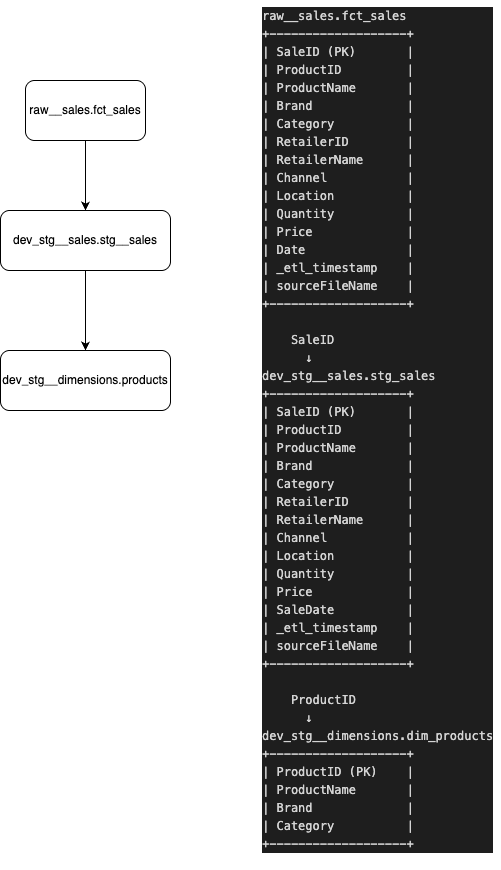

The diagram above was exported from draw.io. Its source (the exported page's mxGraphModel, read from the mxfile embedded in the PNG):
<mxGraphModel dx="1426" dy="766" grid="1" gridSize="10" guides="1" tooltips="1" connect="1" arrows="1" fold="1" page="1" pageScale="1" pageWidth="827" pageHeight="1169" math="0" shadow="0">
  <root>
    <mxCell id="0" />
    <mxCell id="1" parent="0" />
    <mxCell id="JgCUgZIHwkugfKbxtfPs-11" style="edgeStyle=orthogonalEdgeStyle;rounded=0;orthogonalLoop=1;jettySize=auto;html=1;entryX=0.5;entryY=0;entryDx=0;entryDy=0;" edge="1" parent="1" source="JgCUgZIHwkugfKbxtfPs-5" target="JgCUgZIHwkugfKbxtfPs-6">
      <mxGeometry relative="1" as="geometry" />
    </mxCell>
    <mxCell id="JgCUgZIHwkugfKbxtfPs-5" value="raw__sales.fct_sales" style="rounded=1;whiteSpace=wrap;html=1;" vertex="1" parent="1">
      <mxGeometry x="65" y="120" width="120" height="60" as="geometry" />
    </mxCell>
    <mxCell id="JgCUgZIHwkugfKbxtfPs-9" style="edgeStyle=orthogonalEdgeStyle;rounded=0;orthogonalLoop=1;jettySize=auto;html=1;" edge="1" parent="1" source="JgCUgZIHwkugfKbxtfPs-6" target="JgCUgZIHwkugfKbxtfPs-7">
      <mxGeometry relative="1" as="geometry" />
    </mxCell>
    <mxCell id="JgCUgZIHwkugfKbxtfPs-6" value="dev_stg__sales.stg__sales" style="rounded=1;whiteSpace=wrap;html=1;" vertex="1" parent="1">
      <mxGeometry x="40" y="250" width="170" height="60" as="geometry" />
    </mxCell>
    <mxCell id="JgCUgZIHwkugfKbxtfPs-7" value="dev_stg__dimensions.products" style="rounded=1;whiteSpace=wrap;html=1;" vertex="1" parent="1">
      <mxGeometry x="40" y="390" width="170" height="60" as="geometry" />
    </mxCell>
    <mxCell id="JgCUgZIHwkugfKbxtfPs-13" value="&lt;div style=&quot;color: #d4d4d4;background-color: #1e1e1e;font-family: Menlo, Monaco, 'Courier New', monospace;font-weight: normal;font-size: 12px;line-height: 18px;white-space: pre;&quot;&gt;&lt;div&gt;&lt;span style=&quot;color: #d4d4d4;&quot;&gt;raw__sales.fct_sales&lt;/span&gt;&lt;/div&gt;&lt;div&gt;&lt;span style=&quot;color: #d4d4d4;&quot;&gt;+-------------------+&lt;/span&gt;&lt;/div&gt;&lt;div&gt;&lt;span style=&quot;color: #d4d4d4;&quot;&gt;| SaleID (PK)       |&lt;/span&gt;&lt;/div&gt;&lt;div&gt;&lt;span style=&quot;color: #d4d4d4;&quot;&gt;| ProductID         |&lt;/span&gt;&lt;/div&gt;&lt;div&gt;&lt;span style=&quot;color: #d4d4d4;&quot;&gt;| ProductName       |&lt;/span&gt;&lt;/div&gt;&lt;div&gt;&lt;span style=&quot;color: #d4d4d4;&quot;&gt;| Brand             |&lt;/span&gt;&lt;/div&gt;&lt;div&gt;&lt;span style=&quot;color: #d4d4d4;&quot;&gt;| Category          |&lt;/span&gt;&lt;/div&gt;&lt;div&gt;&lt;span style=&quot;color: #d4d4d4;&quot;&gt;| RetailerID        |&lt;/span&gt;&lt;/div&gt;&lt;div&gt;&lt;span style=&quot;color: #d4d4d4;&quot;&gt;| RetailerName      |&lt;/span&gt;&lt;/div&gt;&lt;div&gt;&lt;span style=&quot;color: #d4d4d4;&quot;&gt;| Channel           |&lt;/span&gt;&lt;/div&gt;&lt;div&gt;&lt;span style=&quot;color: #d4d4d4;&quot;&gt;| Location          |&lt;/span&gt;&lt;/div&gt;&lt;div&gt;&lt;span style=&quot;color: #d4d4d4;&quot;&gt;| Quantity          |&lt;/span&gt;&lt;/div&gt;&lt;div&gt;&lt;span style=&quot;color: #d4d4d4;&quot;&gt;| Price             |&lt;/span&gt;&lt;/div&gt;&lt;div&gt;&lt;span style=&quot;color: #d4d4d4;&quot;&gt;| Date              |&lt;/span&gt;&lt;/div&gt;&lt;div&gt;&lt;span style=&quot;color: #d4d4d4;&quot;&gt;| _etl_timestamp    |&lt;/span&gt;&lt;/div&gt;&lt;div&gt;&lt;span style=&quot;color: #d4d4d4;&quot;&gt;| sourceFileName    |&lt;/span&gt;&lt;/div&gt;&lt;div&gt;&lt;span style=&quot;color: #d4d4d4;&quot;&gt;+-------------------+&lt;/span&gt;&lt;/div&gt;&lt;br&gt;&lt;div&gt;&lt;span style=&quot;color: #d4d4d4;&quot;&gt;    SaleID&lt;/span&gt;&lt;/div&gt;&lt;div&gt;&lt;span style=&quot;color: #d4d4d4;&quot;&gt;      ↓&lt;/span&gt;&lt;/div&gt;&lt;div&gt;&lt;span style=&quot;color: #d4d4d4;&quot;&gt;dev_stg__sales.stg_sales&lt;/span&gt;&lt;/div&gt;&lt;div&gt;&lt;span style=&quot;color: #d4d4d4;&quot;&gt;+-------------------+&lt;/span&gt;&lt;/div&gt;&lt;div&gt;&lt;span style=&quot;color: #d4d4d4;&quot;&gt;| SaleID (PK)       |&lt;/span&gt;&lt;/div&gt;&lt;div&gt;&lt;span style=&quot;color: #d4d4d4;&quot;&gt;| ProductID         |&lt;/span&gt;&lt;/div&gt;&lt;div&gt;&lt;span style=&quot;color: #d4d4d4;&quot;&gt;| ProductName       |&lt;/span&gt;&lt;/div&gt;&lt;div&gt;&lt;span style=&quot;color: #d4d4d4;&quot;&gt;| Brand             |&lt;/span&gt;&lt;/div&gt;&lt;div&gt;&lt;span style=&quot;color: #d4d4d4;&quot;&gt;| Category          |&lt;/span&gt;&lt;/div&gt;&lt;div&gt;&lt;span style=&quot;color: #d4d4d4;&quot;&gt;| RetailerID        |&lt;/span&gt;&lt;/div&gt;&lt;div&gt;&lt;span style=&quot;color: #d4d4d4;&quot;&gt;| RetailerName      |&lt;/span&gt;&lt;/div&gt;&lt;div&gt;&lt;span style=&quot;color: #d4d4d4;&quot;&gt;| Channel           |&lt;/span&gt;&lt;/div&gt;&lt;div&gt;&lt;span style=&quot;color: #d4d4d4;&quot;&gt;| Location          |&lt;/span&gt;&lt;/div&gt;&lt;div&gt;&lt;span style=&quot;color: #d4d4d4;&quot;&gt;| Quantity          |&lt;/span&gt;&lt;/div&gt;&lt;div&gt;&lt;span style=&quot;color: #d4d4d4;&quot;&gt;| Price             |&lt;/span&gt;&lt;/div&gt;&lt;div&gt;&lt;span style=&quot;color: #d4d4d4;&quot;&gt;| SaleDate          |&lt;/span&gt;&lt;/div&gt;&lt;div&gt;&lt;span style=&quot;color: #d4d4d4;&quot;&gt;| _etl_timestamp    |&lt;/span&gt;&lt;/div&gt;&lt;div&gt;&lt;span style=&quot;color: #d4d4d4;&quot;&gt;| sourceFileName    |&lt;/span&gt;&lt;/div&gt;&lt;div&gt;&lt;span style=&quot;color: #d4d4d4;&quot;&gt;+-------------------+&lt;/span&gt;&lt;/div&gt;&lt;br&gt;&lt;div&gt;&lt;span style=&quot;color: #d4d4d4;&quot;&gt;    ProductID&lt;/span&gt;&lt;/div&gt;&lt;div&gt;&lt;span style=&quot;color: #d4d4d4;&quot;&gt;      ↓&lt;/span&gt;&lt;/div&gt;&lt;div&gt;&lt;span style=&quot;color: #d4d4d4;&quot;&gt;dev_stg__dimensions.dim_products&lt;/span&gt;&lt;/div&gt;&lt;div&gt;&lt;span style=&quot;color: #d4d4d4;&quot;&gt;+-------------------+&lt;/span&gt;&lt;/div&gt;&lt;div&gt;&lt;span style=&quot;color: #d4d4d4;&quot;&gt;| ProductID (PK)    |&lt;/span&gt;&lt;/div&gt;&lt;div&gt;&lt;span style=&quot;color: #d4d4d4;&quot;&gt;| ProductName       |&lt;/span&gt;&lt;/div&gt;&lt;div&gt;&lt;span style=&quot;color: #d4d4d4;&quot;&gt;| Brand             |&lt;/span&gt;&lt;/div&gt;&lt;div&gt;&lt;span style=&quot;color: #d4d4d4;&quot;&gt;| Category          |&lt;/span&gt;&lt;/div&gt;&lt;div&gt;&lt;span style=&quot;color: #d4d4d4;&quot;&gt;+-------------------+&lt;/span&gt;&lt;/div&gt;&lt;/div&gt;" style="text;whiteSpace=wrap;html=1;" vertex="1" parent="1">
      <mxGeometry x="300" y="40" width="240" height="870" as="geometry" />
    </mxCell>
  </root>
</mxGraphModel>